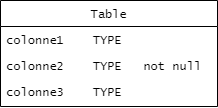

The diagram above was exported from draw.io. Its source (the exported page's mxGraphModel, read from the mxfile embedded in the PNG):
<mxGraphModel dx="1808" dy="851" grid="0" gridSize="10" guides="1" tooltips="1" connect="1" arrows="1" fold="0" page="0" pageScale="1" pageWidth="1100" pageHeight="850" math="0" shadow="0">
  <root>
    <mxCell id="0l8ecwBUuyvc-x7pUuw2-0" />
    <mxCell id="0l8ecwBUuyvc-x7pUuw2-1" parent="0l8ecwBUuyvc-x7pUuw2-0" />
    <mxCell id="0jrC7W3eJ_2u3SNz7e74-0" value="Table" style="swimlane;fontStyle=0;align=center;verticalAlign=top;childLayout=stackLayout;horizontal=1;startSize=26;horizontalStack=0;resizeParent=1;resizeLast=0;collapsible=1;marginBottom=0;rounded=0;shadow=0;strokeWidth=1;fontFamily=Lucida Console;" vertex="1" parent="0l8ecwBUuyvc-x7pUuw2-1">
      <mxGeometry x="-25" y="123" width="217" height="106" as="geometry">
        <mxRectangle x="230" y="140" width="160" height="26" as="alternateBounds" />
      </mxGeometry>
    </mxCell>
    <mxCell id="0jrC7W3eJ_2u3SNz7e74-1" value="colonne1    TYPE" style="text;align=left;verticalAlign=top;spacingLeft=4;spacingRight=4;overflow=hidden;rotatable=0;points=[[0,0.5],[1,0.5]];portConstraint=eastwest;fontFamily=Lucida Console;fontStyle=0" vertex="1" parent="0jrC7W3eJ_2u3SNz7e74-0">
      <mxGeometry y="26" width="217" height="26" as="geometry" />
    </mxCell>
    <mxCell id="0jrC7W3eJ_2u3SNz7e74-2" value="colonne2    TYPE   not null" style="text;align=left;verticalAlign=top;spacingLeft=4;spacingRight=4;overflow=hidden;rotatable=0;points=[[0,0.5],[1,0.5]];portConstraint=eastwest;rounded=0;shadow=0;html=0;fontFamily=Lucida Console;" vertex="1" parent="0jrC7W3eJ_2u3SNz7e74-0">
      <mxGeometry y="52" width="217" height="26" as="geometry" />
    </mxCell>
    <mxCell id="0jrC7W3eJ_2u3SNz7e74-3" value="colonne3    TYPE" style="text;align=left;verticalAlign=top;spacingLeft=4;spacingRight=4;overflow=hidden;rotatable=0;points=[[0,0.5],[1,0.5]];portConstraint=eastwest;rounded=0;shadow=0;html=0;fontFamily=Lucida Console;" vertex="1" parent="0jrC7W3eJ_2u3SNz7e74-0">
      <mxGeometry y="78" width="217" height="26" as="geometry" />
    </mxCell>
  </root>
</mxGraphModel>